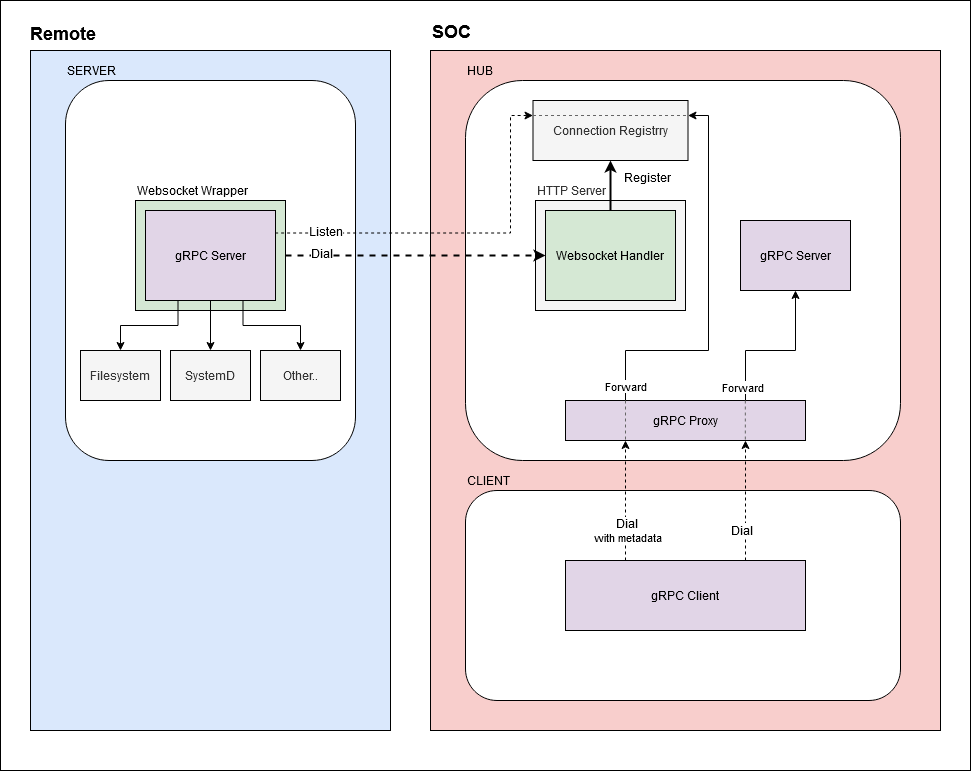

The diagram above was exported from draw.io. Its source (the exported page's mxGraphModel, read from the mxfile embedded in the PNG):
<mxGraphModel dx="1422" dy="1613" grid="1" gridSize="10" guides="1" tooltips="1" connect="1" arrows="1" fold="1" page="1" pageScale="1" pageWidth="1100" pageHeight="850" background="#FFFFFF" math="0" shadow="0">
  <root>
    <mxCell id="0" />
    <mxCell id="1" parent="0" />
    <mxCell id="4LkSAw89fBQMojhtLJh6-38" value="" style="rounded=0;whiteSpace=wrap;html=1;fontSize=12;align=center;" parent="1" vertex="1">
      <mxGeometry x="130" y="-10" width="970" height="770" as="geometry" />
    </mxCell>
    <mxCell id="4LkSAw89fBQMojhtLJh6-2" value="&lt;h2&gt;SOC&lt;/h2&gt;" style="rounded=0;whiteSpace=wrap;html=1;align=left;labelPosition=center;verticalLabelPosition=top;verticalAlign=bottom;spacingBottom=-10;fillColor=#f8cecc;strokeColor=#000000;" parent="1" vertex="1">
      <mxGeometry x="560" y="40" width="510" height="680" as="geometry" />
    </mxCell>
    <mxCell id="4LkSAw89fBQMojhtLJh6-3" value="&lt;div&gt;HUB&lt;/div&gt;" style="rounded=1;whiteSpace=wrap;html=1;align=left;labelPosition=center;verticalLabelPosition=top;verticalAlign=bottom;" parent="1" vertex="1">
      <mxGeometry x="595" y="70" width="435" height="380" as="geometry" />
    </mxCell>
    <mxCell id="4LkSAw89fBQMojhtLJh6-10" value="HTTP Server" style="rounded=0;whiteSpace=wrap;html=1;align=left;labelPosition=center;verticalLabelPosition=top;verticalAlign=bottom;fillColor=#f5f5f5;strokeColor=#000000;fontColor=#333333;" parent="1" vertex="1">
      <mxGeometry x="665" y="190" width="150" height="110" as="geometry" />
    </mxCell>
    <mxCell id="4LkSAw89fBQMojhtLJh6-1" value="&lt;div align=&quot;left&quot;&gt;&lt;h2&gt;&lt;font face=&quot;Helvetica&quot;&gt;Remote&lt;/font&gt;&lt;/h2&gt;&lt;/div&gt;" style="rounded=0;html=1;align=left;labelPosition=center;verticalLabelPosition=top;verticalAlign=bottom;whiteSpace=wrap;spacing=0;spacingTop=0;spacingLeft=0;spacingBottom=-10;fillColor=#dae8fc;strokeColor=#000000;" parent="1" vertex="1">
      <mxGeometry x="160" y="40" width="360" height="680" as="geometry" />
    </mxCell>
    <mxCell id="4LkSAw89fBQMojhtLJh6-4" value="&lt;div&gt;SERVER&lt;/div&gt;" style="rounded=1;whiteSpace=wrap;html=1;align=left;labelPosition=center;verticalLabelPosition=top;verticalAlign=bottom;" parent="1" vertex="1">
      <mxGeometry x="195" y="70" width="290" height="380" as="geometry" />
    </mxCell>
    <mxCell id="4LkSAw89fBQMojhtLJh6-36" style="edgeStyle=orthogonalEdgeStyle;rounded=0;orthogonalLoop=1;jettySize=auto;html=1;entryX=0;entryY=0.5;entryDx=0;entryDy=0;fontSize=12;dashed=1;strokeWidth=2;" parent="1" source="4LkSAw89fBQMojhtLJh6-7" target="4LkSAw89fBQMojhtLJh6-24" edge="1">
      <mxGeometry relative="1" as="geometry" />
    </mxCell>
    <mxCell id="IMaNRvL0Mh--_29wPQF--29" value="&lt;font style=&quot;font-size: 12px&quot;&gt;Dial&lt;/font&gt;" style="edgeLabel;html=1;align=center;verticalAlign=middle;resizable=0;points=[];" vertex="1" connectable="0" parent="4LkSAw89fBQMojhtLJh6-36">
      <mxGeometry x="-0.7" y="3" relative="1" as="geometry">
        <mxPoint x="-4" as="offset" />
      </mxGeometry>
    </mxCell>
    <mxCell id="4LkSAw89fBQMojhtLJh6-7" value="Websocket Wrapper" style="rounded=0;whiteSpace=wrap;html=1;align=left;labelPosition=center;verticalLabelPosition=top;verticalAlign=bottom;fillColor=#d5e8d4;strokeColor=#000000;" parent="1" vertex="1">
      <mxGeometry x="265" y="190" width="150" height="110" as="geometry" />
    </mxCell>
    <mxCell id="IMaNRvL0Mh--_29wPQF--12" style="edgeStyle=orthogonalEdgeStyle;rounded=0;orthogonalLoop=1;jettySize=auto;html=1;exitX=0.25;exitY=1;exitDx=0;exitDy=0;" edge="1" parent="1" source="4LkSAw89fBQMojhtLJh6-6" target="IMaNRvL0Mh--_29wPQF--9">
      <mxGeometry relative="1" as="geometry" />
    </mxCell>
    <mxCell id="IMaNRvL0Mh--_29wPQF--14" style="edgeStyle=orthogonalEdgeStyle;rounded=0;orthogonalLoop=1;jettySize=auto;html=1;exitX=0.5;exitY=1;exitDx=0;exitDy=0;entryX=0.5;entryY=0;entryDx=0;entryDy=0;" edge="1" parent="1" source="4LkSAw89fBQMojhtLJh6-6" target="IMaNRvL0Mh--_29wPQF--10">
      <mxGeometry relative="1" as="geometry" />
    </mxCell>
    <mxCell id="IMaNRvL0Mh--_29wPQF--15" style="edgeStyle=orthogonalEdgeStyle;rounded=0;orthogonalLoop=1;jettySize=auto;html=1;exitX=0.75;exitY=1;exitDx=0;exitDy=0;entryX=0.5;entryY=0;entryDx=0;entryDy=0;" edge="1" parent="1" source="4LkSAw89fBQMojhtLJh6-6" target="IMaNRvL0Mh--_29wPQF--11">
      <mxGeometry relative="1" as="geometry" />
    </mxCell>
    <mxCell id="4LkSAw89fBQMojhtLJh6-6" value="gRPC Server" style="rounded=0;whiteSpace=wrap;html=1;align=center;fillColor=#e1d5e7;strokeColor=#000000;" parent="1" vertex="1">
      <mxGeometry x="275" y="200" width="130" height="90" as="geometry" />
    </mxCell>
    <mxCell id="4LkSAw89fBQMojhtLJh6-15" style="edgeStyle=orthogonalEdgeStyle;rounded=0;orthogonalLoop=1;jettySize=auto;html=1;strokeWidth=2;" parent="1" target="4LkSAw89fBQMojhtLJh6-14" edge="1">
      <mxGeometry relative="1" as="geometry">
        <mxPoint x="740" y="200" as="sourcePoint" />
      </mxGeometry>
    </mxCell>
    <mxCell id="4LkSAw89fBQMojhtLJh6-17" value="Register" style="edgeLabel;html=1;align=center;verticalAlign=middle;resizable=0;points=[];fontSize=12;" parent="4LkSAw89fBQMojhtLJh6-15" vertex="1" connectable="0">
      <mxGeometry x="0.2" y="-3" relative="1" as="geometry">
        <mxPoint x="33" y="-4" as="offset" />
      </mxGeometry>
    </mxCell>
    <mxCell id="4LkSAw89fBQMojhtLJh6-37" style="edgeStyle=orthogonalEdgeStyle;rounded=0;orthogonalLoop=1;jettySize=auto;html=1;entryX=1;entryY=0.25;entryDx=0;entryDy=0;dashed=1;fontSize=12;startArrow=classic;startFill=1;strokeWidth=1;exitX=0;exitY=0.25;exitDx=0;exitDy=0;endArrow=none;endFill=0;" parent="1" source="4LkSAw89fBQMojhtLJh6-14" target="4LkSAw89fBQMojhtLJh6-6" edge="1">
      <mxGeometry relative="1" as="geometry">
        <Array as="points">
          <mxPoint x="640" y="105" />
          <mxPoint x="640" y="223" />
        </Array>
      </mxGeometry>
    </mxCell>
    <mxCell id="IMaNRvL0Mh--_29wPQF--28" value="&lt;font style=&quot;font-size: 12px&quot;&gt;Listen&lt;/font&gt;" style="edgeLabel;html=1;align=center;verticalAlign=middle;resizable=0;points=[];" vertex="1" connectable="0" parent="4LkSAw89fBQMojhtLJh6-37">
      <mxGeometry x="0.4889" y="1" relative="1" as="geometry">
        <mxPoint x="-47" y="-3.5" as="offset" />
      </mxGeometry>
    </mxCell>
    <mxCell id="4LkSAw89fBQMojhtLJh6-14" value="Connection Registrry" style="rounded=0;whiteSpace=wrap;html=1;align=center;fillColor=#f5f5f5;strokeColor=#000000;fontColor=#333333;" parent="1" vertex="1">
      <mxGeometry x="662.5" y="90" width="155" height="60" as="geometry" />
    </mxCell>
    <mxCell id="4LkSAw89fBQMojhtLJh6-20" value="CLIENT" style="rounded=1;whiteSpace=wrap;html=1;align=left;labelPosition=center;verticalLabelPosition=top;verticalAlign=bottom;" parent="1" vertex="1">
      <mxGeometry x="595" y="480" width="435" height="210" as="geometry" />
    </mxCell>
    <mxCell id="4LkSAw89fBQMojhtLJh6-24" value="Websocket Handler" style="rounded=0;whiteSpace=wrap;html=1;align=center;fillColor=#d5e8d4;strokeColor=#000000;" parent="1" vertex="1">
      <mxGeometry x="675" y="200" width="130" height="90" as="geometry" />
    </mxCell>
    <mxCell id="IMaNRvL0Mh--_29wPQF--21" style="edgeStyle=orthogonalEdgeStyle;rounded=0;orthogonalLoop=1;jettySize=auto;html=1;exitX=0.25;exitY=0;exitDx=0;exitDy=0;entryX=0.25;entryY=1;entryDx=0;entryDy=0;dashed=1;startArrow=none;startFill=0;" edge="1" parent="1" source="IMaNRvL0Mh--_29wPQF--34" target="IMaNRvL0Mh--_29wPQF--4">
      <mxGeometry relative="1" as="geometry">
        <mxPoint x="758.75" y="550" as="sourcePoint" />
      </mxGeometry>
    </mxCell>
    <mxCell id="IMaNRvL0Mh--_29wPQF--32" value="&lt;div&gt;&lt;font style=&quot;font-size: 12px&quot;&gt;Dial&lt;/font&gt;&lt;br&gt;&lt;/div&gt;&lt;div&gt;with metadata&lt;/div&gt;" style="edgeLabel;html=1;align=center;verticalAlign=middle;resizable=0;points=[];" vertex="1" connectable="0" parent="IMaNRvL0Mh--_29wPQF--21">
      <mxGeometry x="-0.7167" y="-1" relative="1" as="geometry">
        <mxPoint y="-13.33" as="offset" />
      </mxGeometry>
    </mxCell>
    <mxCell id="IMaNRvL0Mh--_29wPQF--22" style="edgeStyle=orthogonalEdgeStyle;rounded=0;orthogonalLoop=1;jettySize=auto;html=1;entryX=0.75;entryY=1;entryDx=0;entryDy=0;dashed=1;startArrow=none;startFill=0;exitX=0.75;exitY=0;exitDx=0;exitDy=0;" edge="1" parent="1" source="IMaNRvL0Mh--_29wPQF--34" target="IMaNRvL0Mh--_29wPQF--4">
      <mxGeometry relative="1" as="geometry">
        <mxPoint x="875" y="560" as="sourcePoint" />
      </mxGeometry>
    </mxCell>
    <mxCell id="IMaNRvL0Mh--_29wPQF--33" value="&lt;font style=&quot;font-size: 12px&quot;&gt;Dial&lt;/font&gt;" style="edgeLabel;html=1;align=center;verticalAlign=middle;resizable=0;points=[];" vertex="1" connectable="0" parent="IMaNRvL0Mh--_29wPQF--22">
      <mxGeometry x="-0.7167" y="-3" relative="1" as="geometry">
        <mxPoint x="-8" y="-13.33" as="offset" />
      </mxGeometry>
    </mxCell>
    <mxCell id="IMaNRvL0Mh--_29wPQF--17" style="edgeStyle=orthogonalEdgeStyle;rounded=0;orthogonalLoop=1;jettySize=auto;html=1;exitX=0.75;exitY=0;exitDx=0;exitDy=0;entryX=0.5;entryY=1;entryDx=0;entryDy=0;startArrow=none;startFill=0;" edge="1" parent="1" source="IMaNRvL0Mh--_29wPQF--4" target="IMaNRvL0Mh--_29wPQF--8">
      <mxGeometry relative="1" as="geometry">
        <Array as="points">
          <mxPoint x="875" y="340" />
          <mxPoint x="925" y="340" />
        </Array>
      </mxGeometry>
    </mxCell>
    <mxCell id="IMaNRvL0Mh--_29wPQF--36" value="Forward" style="edgeLabel;html=1;align=center;verticalAlign=middle;resizable=0;points=[];" vertex="1" connectable="0" parent="IMaNRvL0Mh--_29wPQF--17">
      <mxGeometry x="-0.825" y="4" relative="1" as="geometry">
        <mxPoint as="offset" />
      </mxGeometry>
    </mxCell>
    <mxCell id="IMaNRvL0Mh--_29wPQF--23" style="edgeStyle=orthogonalEdgeStyle;rounded=0;orthogonalLoop=1;jettySize=auto;html=1;exitX=0.25;exitY=0;exitDx=0;exitDy=0;entryX=1;entryY=0.25;entryDx=0;entryDy=0;startArrow=none;startFill=0;" edge="1" parent="1" source="IMaNRvL0Mh--_29wPQF--4" target="4LkSAw89fBQMojhtLJh6-14">
      <mxGeometry relative="1" as="geometry">
        <Array as="points">
          <mxPoint x="755" y="340" />
          <mxPoint x="838" y="340" />
          <mxPoint x="838" y="105" />
        </Array>
      </mxGeometry>
    </mxCell>
    <mxCell id="IMaNRvL0Mh--_29wPQF--35" value="Forward" style="edgeLabel;html=1;align=center;verticalAlign=middle;resizable=0;points=[];" vertex="1" connectable="0" parent="IMaNRvL0Mh--_29wPQF--23">
      <mxGeometry x="-0.9228" y="1" relative="1" as="geometry">
        <mxPoint as="offset" />
      </mxGeometry>
    </mxCell>
    <mxCell id="IMaNRvL0Mh--_29wPQF--4" value="gRPC Proxy" style="rounded=0;whiteSpace=wrap;html=1;align=center;fillColor=#e1d5e7;strokeColor=#000000;" vertex="1" parent="1">
      <mxGeometry x="695" y="390" width="240" height="40" as="geometry" />
    </mxCell>
    <mxCell id="IMaNRvL0Mh--_29wPQF--8" value="gRPC Server" style="rounded=0;whiteSpace=wrap;html=1;align=center;fillColor=#e1d5e7;strokeColor=#000000;" vertex="1" parent="1">
      <mxGeometry x="870" y="210" width="110" height="70" as="geometry" />
    </mxCell>
    <mxCell id="IMaNRvL0Mh--_29wPQF--9" value="Filesystem" style="rounded=0;whiteSpace=wrap;html=1;align=center;gradientDirection=north;fillColor=#f5f5f5;strokeColor=#000000;fontColor=#333333;" vertex="1" parent="1">
      <mxGeometry x="210" y="340" width="80" height="50" as="geometry" />
    </mxCell>
    <mxCell id="IMaNRvL0Mh--_29wPQF--10" value="SystemD" style="rounded=0;whiteSpace=wrap;html=1;align=center;fillColor=#f5f5f5;strokeColor=#000000;fontColor=#333333;" vertex="1" parent="1">
      <mxGeometry x="300" y="340" width="80" height="50" as="geometry" />
    </mxCell>
    <mxCell id="IMaNRvL0Mh--_29wPQF--11" value="Other.." style="rounded=0;whiteSpace=wrap;html=1;align=center;fillColor=#f5f5f5;strokeColor=#000000;fontColor=#333333;" vertex="1" parent="1">
      <mxGeometry x="390" y="340" width="80" height="50" as="geometry" />
    </mxCell>
    <mxCell id="IMaNRvL0Mh--_29wPQF--26" value="" style="endArrow=none;dashed=1;html=1;entryX=0.25;entryY=1;entryDx=0;entryDy=0;exitX=0.25;exitY=0;exitDx=0;exitDy=0;fillColor=#f5f5f5;strokeColor=#666666;" edge="1" parent="1" source="IMaNRvL0Mh--_29wPQF--4" target="IMaNRvL0Mh--_29wPQF--4">
      <mxGeometry width="50" height="50" relative="1" as="geometry">
        <mxPoint x="760" y="400" as="sourcePoint" />
        <mxPoint x="810" y="350" as="targetPoint" />
      </mxGeometry>
    </mxCell>
    <mxCell id="IMaNRvL0Mh--_29wPQF--27" value="" style="endArrow=none;dashed=1;html=1;entryX=0.25;entryY=1;entryDx=0;entryDy=0;exitX=0.25;exitY=0;exitDx=0;exitDy=0;fillColor=#f5f5f5;strokeColor=#666666;" edge="1" parent="1">
      <mxGeometry width="50" height="50" relative="1" as="geometry">
        <mxPoint x="874.83" y="390" as="sourcePoint" />
        <mxPoint x="874.83" y="430" as="targetPoint" />
      </mxGeometry>
    </mxCell>
    <mxCell id="IMaNRvL0Mh--_29wPQF--31" value="" style="endArrow=none;dashed=1;html=1;entryX=1;entryY=0.25;entryDx=0;entryDy=0;exitX=0;exitY=0.25;exitDx=0;exitDy=0;fillColor=#f5f5f5;strokeColor=#666666;" edge="1" parent="1" source="4LkSAw89fBQMojhtLJh6-14" target="4LkSAw89fBQMojhtLJh6-14">
      <mxGeometry width="50" height="50" relative="1" as="geometry">
        <mxPoint x="580" y="220" as="sourcePoint" />
        <mxPoint x="630" y="170" as="targetPoint" />
      </mxGeometry>
    </mxCell>
    <mxCell id="IMaNRvL0Mh--_29wPQF--34" value="gRPC Client" style="rounded=0;whiteSpace=wrap;html=1;align=center;fillColor=#e1d5e7;strokeColor=#000000;" vertex="1" parent="1">
      <mxGeometry x="695" y="550" width="240" height="70" as="geometry" />
    </mxCell>
  </root>
</mxGraphModel>